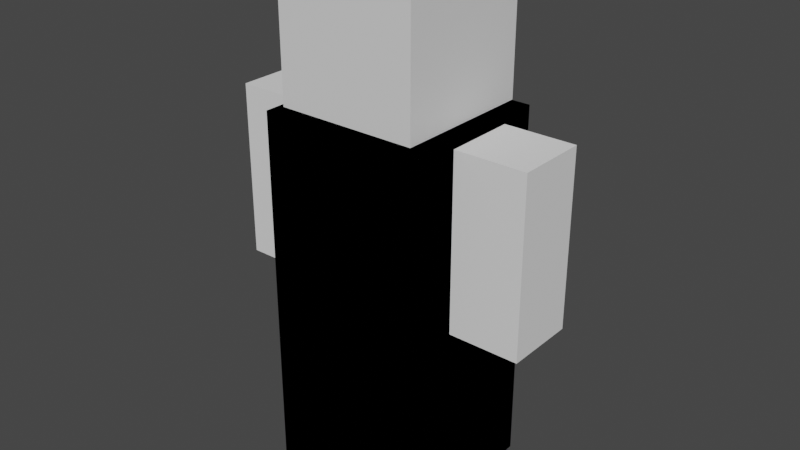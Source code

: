 # Source: People.blend  (saved by Blender 3.3.6; exported with 4.5.12 LTS)
import bpy
from mathutils import Matrix  # noqa: F401  (used for matrix-valued properties, if any)

bpy.ops.wm.read_factory_settings(use_empty=True)
scene = bpy.context.scene
scene.name = 'Scene'

# ---- collections
col_collection = bpy.data.collections.new('Collection'); scene.collection.children.link(col_collection)

# ---- materials (node trees are filled in below, after node groups)
mat_material = bpy.data.materials.new('Material')
mat_material.alpha_threshold = 0.0
mat_material.use_transparent_shadow = False
mat_material.roughness = 0.5
mat_material.line_color = (0.0, 0.0, 0.0, 1.0)
mat_white = bpy.data.materials.new('White')
mat_white.alpha_threshold = 0.0
mat_white.use_transparent_shadow = False
mat_white.roughness = 0.5
mat_white.line_color = (0.0, 0.0, 0.0, 1.0)
mat_material_002 = bpy.data.materials.new('Material.002')
mat_material_002.use_transparent_shadow = False

# ---- material node trees
mat_material.use_nodes = True; mat_material.node_tree.nodes.clear()
_N = mat_material.node_tree.nodes; _L = mat_material.node_tree.links
n0 = _N.new('ShaderNodeOutputMaterial'); n0.name = 'Material Output'; n0.location = (300, 300)
n1 = _N.new('ShaderNodeBsdfPrincipled'); n1.name = 'Principled BSDF'; n1.location = (10, 300)
n1.distribution = 'GGX'
n1.subsurface_method = 'RANDOM_WALK_SKIN'
n1.inputs[3].default_value = 1.45
n1.inputs[27].default_value = (0.0, 0.0, 0.0, 1.0)
n1.inputs[28].default_value = 1.0
_L.new(n1.outputs[0], n0.inputs[0])
n0.is_active_output = True
mat_white.use_nodes = True; mat_white.node_tree.nodes.clear()
_N = mat_white.node_tree.nodes; _L = mat_white.node_tree.links
n0 = _N.new('ShaderNodeOutputMaterial'); n0.name = 'Material Output'; n0.location = (300, 300)
n1 = _N.new('ShaderNodeBsdfPrincipled'); n1.name = 'Principled BSDF'; n1.location = (10, 300)
n1.distribution = 'GGX'
n1.subsurface_method = 'RANDOM_WALK_SKIN'
n1.inputs[0].default_value = (1.0, 1.0, 1.0, 1.0)
n1.inputs[3].default_value = 1.45
n1.inputs[27].default_value = (0.0, 0.0, 0.0, 1.0)
n1.inputs[28].default_value = 1.0
_L.new(n1.outputs[0], n0.inputs[0])
n0.is_active_output = True
mat_material_002.use_nodes = True; mat_material_002.node_tree.nodes.clear()
_N = mat_material_002.node_tree.nodes; _L = mat_material_002.node_tree.links
n0 = _N.new('ShaderNodeBsdfPrincipled'); n0.name = 'Principled BSDF'; n0.location = (10, 300)
n0.distribution = 'GGX'
n0.subsurface_method = 'RANDOM_WALK_SKIN'
n0.inputs[3].default_value = 1.45
n0.inputs[27].default_value = (0.0, 0.0, 0.0, 1.0)
n0.inputs[28].default_value = 1.0
n1 = _N.new('ShaderNodeOutputMaterial'); n1.name = 'Material Output'; n1.location = (300, 300)
_L.new(n0.outputs[0], n1.inputs[0])
n1.is_active_output = True

# ---- world
world_world = bpy.data.worlds.new('World'); scene.world = world_world
world_world.use_nodes = True; world_world.node_tree.nodes.clear()
_N = world_world.node_tree.nodes; _L = world_world.node_tree.links
n0 = _N.new('ShaderNodeOutputWorld'); n0.name = 'World Output'; n0.location = (300, 300)
n1 = _N.new('ShaderNodeBackground'); n1.name = 'Background'; n1.location = (10, 300)
n1.inputs[0].default_value = (0.05088, 0.05088, 0.05088, 1.0)
_L.new(n1.outputs[0], n0.inputs[0])
n0.is_active_output = True
world_world.color = (0.05088, 0.05088, 0.05088)
world_world.use_sun_shadow = False
world_world.sun_shadow_jitter_overblur = 0.0

# ---- meshes
me_cube = bpy.data.meshes.new('Cube')
me_cube.from_pydata([(1.0, 1.0, 1.0), (1.0, 1.0, -1.0), (1.0, -1.0, 1.0), (1.0, -1.0, -1.0), (-1.0, 1.0, 1.0), (-1.0, 1.0, -1.0), (-1.0, -1.0, 1.0), (-1.0, -1.0, -1.0)], [], [(0, 4, 6, 2), (3, 2, 6, 7), (7, 6, 4, 5), (5, 1, 3, 7), (1, 0, 2, 3), (5, 4, 0, 1)])
_uv = me_cube.uv_layers.new(name='UVMap')
_uv.uv.foreach_set('vector', [0.625, 0.5, 0.875, 0.5, 0.875, 0.75, 0.625, 0.75, 0.375, 0.75, 0.625, 0.75, 0.625, 1.0, 0.375, 1.0, 0.375, 0.0, 0.625, 0.0, 0.625, 0.25, 0.375, 0.25, 0.125, 0.5, 0.375, 0.5, 0.375, 0.75, 0.125, 0.75, 0.375, 0.5, 0.625, 0.5, 0.625, 0.75, 0.375, 0.75, 0.375, 0.25, 0.625, 0.25, 0.625, 0.5, 0.375, 0.5])
me_cube.materials.append(mat_material)
me_cube.use_mirror_vertex_groups = False
me_cube.update()
me_cube_001 = bpy.data.meshes.new('Cube.001')
me_cube_001.from_pydata([(1.0, 1.0, 1.0), (1.0, 1.0, -4.303), (1.0, -1.0, 1.0), (1.0, -1.0, -4.303), (-1.0, 1.0, 1.0), (-1.0, 1.0, -4.303), (-1.0, -1.0, 1.0), (-1.0, -1.0, -4.303), (1.0, 1.0, -1.671), (-1.0, -1.0, -1.671), (1.0, -1.0, -1.671), (-1.0, 1.0, -1.671)], [], [(0, 4, 6, 2), (10, 2, 6, 9), (9, 6, 4, 11), (5, 1, 3, 7), (8, 0, 2, 10), (11, 4, 0, 8), (5, 11, 8, 1), (1, 8, 10, 3), (7, 9, 11, 5), (3, 10, 9, 7)])
_uv = me_cube_001.uv_layers.new(name='UVMap')
_uv.uv.foreach_set('vector', [0.625, 0.5, 0.875, 0.5, 0.875, 0.75, 0.625, 0.75, 0.4991, 0.75, 0.625, 0.75, 0.625, 1.0, 0.4991, 1.0, 0.4991, 0.0, 0.625, 0.0, 0.625, 0.25, 0.4991, 0.25, 0.125, 0.5, 0.375, 0.5, 0.375, 0.75, 0.125, 0.75, 0.4991, 0.5, 0.625, 0.5, 0.625, 0.75, 0.4991, 0.75, 0.4991, 0.25, 0.625, 0.25, 0.625, 0.5, 0.4991, 0.5, 0.375, 0.25, 0.4991, 0.25, 0.4991, 0.5, 0.375, 0.5, 0.375, 0.5, 0.4991, 0.5, 0.4991, 0.75, 0.375, 0.75, 0.375, 0.0, 0.4991, 0.0, 0.4991, 0.25, 0.375, 0.25, 0.375, 0.75, 0.4991, 0.75, 0.4991, 1.0, 0.375, 1.0])
me_cube_001.materials.append(mat_material)
me_cube_001.use_mirror_vertex_groups = False
me_cube_001.update()
me_cube_002 = bpy.data.meshes.new('Cube.002')
me_cube_002.from_pydata([(-1.0, -1.0, -1.0), (-1.0, -1.0, 1.0), (-1.0, 1.0, -1.0), (-1.0, 1.0, 1.0), (1.0, -1.0, -1.0), (1.0, -1.0, 1.0), (1.0, 1.0, -1.0), (1.0, 1.0, 1.0)], [], [(0, 1, 3, 2), (2, 3, 7, 6), (6, 7, 5, 4), (4, 5, 1, 0), (2, 6, 4, 0), (7, 3, 1, 5)])
_uv = me_cube_002.uv_layers.new(name='UVMap')
_uv.uv.foreach_set('vector', [0.375, 0.0, 0.625, 0.0, 0.625, 0.25, 0.375, 0.25, 0.375, 0.25, 0.625, 0.25, 0.625, 0.5, 0.375, 0.5, 0.375, 0.5, 0.625, 0.5, 0.625, 0.75, 0.375, 0.75, 0.375, 0.75, 0.625, 0.75, 0.625, 1.0, 0.375, 1.0, 0.125, 0.5, 0.375, 0.5, 0.375, 0.75, 0.125, 0.75, 0.625, 0.5, 0.875, 0.5, 0.875, 0.75, 0.625, 0.75])
me_cube_002.update()
me_cube_003 = bpy.data.meshes.new('Cube.003')
me_cube_003.from_pydata([(-1.0, -1.0, -1.0), (-1.0, -1.0, 1.0), (-1.0, 1.0, -1.0), (-1.0, 1.0, 1.0), (1.0, -1.0, -1.0), (1.0, -1.0, 1.0), (1.0, 1.0, -1.0), (1.0, 1.0, 1.0)], [], [(0, 1, 3, 2), (2, 3, 7, 6), (6, 7, 5, 4), (4, 5, 1, 0), (2, 6, 4, 0), (7, 3, 1, 5)])
_uv = me_cube_003.uv_layers.new(name='UVMap')
_uv.uv.foreach_set('vector', [0.375, 0.0, 0.625, 0.0, 0.625, 0.25, 0.375, 0.25, 0.375, 0.25, 0.625, 0.25, 0.625, 0.5, 0.375, 0.5, 0.375, 0.5, 0.625, 0.5, 0.625, 0.75, 0.375, 0.75, 0.375, 0.75, 0.625, 0.75, 0.625, 1.0, 0.375, 1.0, 0.125, 0.5, 0.375, 0.5, 0.375, 0.75, 0.125, 0.75, 0.625, 0.5, 0.875, 0.5, 0.875, 0.75, 0.625, 0.75])
me_cube_003.update()
me_cube_004 = bpy.data.meshes.new('Cube.004')
me_cube_004.from_pydata([(1.0, 1.0, 1.0), (1.0, 1.0, -4.303), (1.0, -1.0, 1.0), (1.0, -1.0, -4.303), (-1.0, 1.0, 1.0), (-1.0, 1.0, -4.303), (-1.0, -1.0, 1.0), (-1.0, -1.0, -4.303), (1.0, 1.0, -1.671), (-1.0, -1.0, -1.671), (1.0, -1.0, -1.671), (-1.0, 1.0, -1.671), (0.5487, 1.0, -4.303), (-0.5487, 1.0, -4.303), (0.5487, -1.0, 1.0), (-0.5487, -1.0, 1.0), (-0.5487, -1.0, -4.303), (0.5487, -1.0, -4.303), (-0.5487, 1.0, 1.0), (0.5487, 1.0, 1.0), (-0.5487, 1.0, -1.671), (0.5487, 1.0, -1.671), (0.5487, -1.0, -1.671), (-0.5487, -1.0, -1.671), (0.7743, -1.0, -4.303), (0.7743, 1.0, 1.0), (0.7743, 1.0, -1.671), (0.7743, 1.0, -4.303), (0.7743, -1.0, 1.0), (0.7743, -1.0, -1.671), (-0.7743, 1.0, -4.303), (-0.7743, -1.0, 1.0), (-0.7743, -1.0, -1.671), (-0.7743, -1.0, -4.303), (-0.7743, 1.0, 1.0), (-0.7743, 1.0, -1.671)], [], [(34, 4, 6, 31), (32, 31, 6, 9), (9, 6, 4, 11), (27, 1, 3, 24), (8, 0, 2, 10), (26, 25, 0, 8), (27, 26, 8, 1), (1, 8, 10, 3), (7, 9, 11, 5), (33, 32, 9, 7), (24, 29, 22, 17), (17, 22, 23, 16), (30, 35, 20, 13), (13, 20, 21, 12), (35, 34, 18, 20), (20, 18, 19, 21), (30, 13, 16, 33), (13, 12, 17, 16), (29, 28, 14, 22), (22, 14, 15, 23), (25, 19, 14, 28), (19, 18, 15, 14), (0, 25, 28, 2), (10, 2, 28, 29), (3, 10, 29, 24), (12, 21, 26, 27), (21, 19, 25, 26), (12, 27, 24, 17), (5, 30, 33, 7), (11, 4, 34, 35), (5, 11, 35, 30), (16, 23, 32, 33), (23, 15, 31, 32), (18, 34, 31, 15)])
_uv = me_cube_004.uv_layers.new(name='UVMap')
_uv.uv.foreach_set('vector', [0.8333, 0.5, 0.875, 0.5, 0.875, 0.75, 0.8333, 0.75, 0.4991, 0.9583, 0.625, 0.9583, 0.625, 1.0, 0.4991, 1.0, 0.4991, 0.0, 0.625, 0.0, 0.625, 0.25, 0.4991, 0.25, 0.3333, 0.5, 0.375, 0.5, 0.375, 0.75, 0.3333, 0.75, 0.4991, 0.5, 0.625, 0.5, 0.625, 0.75, 0.4991, 0.75, 0.4991, 0.4583, 0.625, 0.4583, 0.625, 0.5, 0.4991, 0.5, 0.375, 0.4583, 0.4991, 0.4583, 0.4991, 0.5, 0.375, 0.5, 0.375, 0.5, 0.4991, 0.5, 0.4991, 0.75, 0.375, 0.75, 0.375, 0.0, 0.4991, 0.0, 0.4991, 0.25, 0.375, 0.25, 0.375, 0.9583, 0.4991, 0.9583, 0.4991, 1.0, 0.375, 1.0, 0.375, 0.7917, 0.4991, 0.7917, 0.4991, 0.8333, 0.375, 0.8333, 0.375, 0.8333, 0.4991, 0.8333, 0.4991, 0.9167, 0.375, 0.9167, 0.375, 0.2917, 0.4991, 0.2917, 0.4991, 0.3333, 0.375, 0.3333, 0.375, 0.3333, 0.4991, 0.3333, 0.4991, 0.4167, 0.375, 0.4167, 0.4991, 0.2917, 0.625, 0.2917, 0.625, 0.3333, 0.4991, 0.3333, 0.4991, 0.3333, 0.625, 0.3333, 0.625, 0.4167, 0.4991, 0.4167, 0.1667, 0.5, 0.2083, 0.5, 0.2083, 0.75, 0.1667, 0.75, 0.2083, 0.5, 0.2917, 0.5, 0.2917, 0.75, 0.2083, 0.75, 0.4991, 0.7917, 0.625, 0.7917, 0.625, 0.8333, 0.4991, 0.8333, 0.4991, 0.8333, 0.625, 0.8333, 0.625, 0.9167, 0.4991, 0.9167, 0.6667, 0.5, 0.7083, 0.5, 0.7083, 0.75, 0.6667, 0.75, 0.7083, 0.5, 0.7917, 0.5, 0.7917, 0.75, 0.7083, 0.75, 0.625, 0.5, 0.6667, 0.5, 0.6667, 0.75, 0.625, 0.75, 0.4991, 0.75, 0.625, 0.75, 0.625, 0.7917, 0.4991, 0.7917, 0.375, 0.75, 0.4991, 0.75, 0.4991, 0.7917, 0.375, 0.7917, 0.375, 0.4167, 0.4991, 0.4167, 0.4991, 0.4583, 0.375, 0.4583, 0.4991, 0.4167, 0.625, 0.4167, 0.625, 0.4583, 0.4991, 0.4583, 0.2917, 0.5, 0.3333, 0.5, 0.3333, 0.75, 0.2917, 0.75, 0.125, 0.5, 0.1667, 0.5, 0.1667, 0.75, 0.125, 0.75, 0.4991, 0.25, 0.625, 0.25, 0.625, 0.2917, 0.4991, 0.2917, 0.375, 0.25, 0.4991, 0.25, 0.4991, 0.2917, 0.375, 0.2917, 0.375, 0.9167, 0.4991, 0.9167, 0.4991, 0.9583, 0.375, 0.9583, 0.4991, 0.9167, 0.625, 0.9167, 0.625, 0.9583, 0.4991, 0.9583, 0.7917, 0.5, 0.8333, 0.5, 0.8333, 0.75, 0.7917, 0.75])
me_cube_004.materials.append(mat_white)
me_cube_004.materials.append(mat_material_002)
me_cube_004.use_mirror_vertex_groups = False
me_cube_004.update()

# ---- objects
ob_cube = bpy.data.objects.new('Cube', me_cube)
ob_person_blank = bpy.data.objects.new('Person(Blank)', me_cube_001)
ob_cube_002 = bpy.data.objects.new('Cube.002', me_cube_002)
ob_cube_003 = bpy.data.objects.new('Cube.003', me_cube_003)
ob_hero = bpy.data.objects.new('Hero', me_cube_004)

# ---- transforms, parenting, visibility, modifiers, constraints
ob_cube.parent = ob_person_blank
ob_cube.matrix_parent_inverse = Matrix(((1.278, -0.0, 0.0, -0.0), (-0.0, 1.356, -0.0, 0.0), (0.0, -0.0, 1.512, -1.706), (-0.0, 0.0, -0.0, 1.0)))
ob_cube.location = (0.0, 0.0, 2.49)
ob_cube.scale = (0.6616, 0.6616, 0.6616)
ob_cube.lock_rotations_4d = False
ob_cube.empty_display_type = 'ARROWS'
ob_cube.lineart.crease_threshold = 0.0
ob_person_blank.location = (0.0, 0.0, 1.128)
ob_person_blank.scale = (0.7826, 0.7375, 0.6616)
ob_person_blank.lock_rotations_4d = False
ob_person_blank.empty_display_type = 'ARROWS'
ob_person_blank.lineart.crease_threshold = 0.0
ob_cube_002.parent = ob_person_blank
ob_cube_002.matrix_parent_inverse = Matrix(((1.278, -0.0, 0.0, -0.0), (-0.0, 1.356, -0.0, 0.0), (0.0, -0.0, 1.512, -1.706), (-0.0, 0.0, -0.0, 1.0)))
ob_cube_002.location = (1.152, -1.319e-07, 0.9278)
ob_cube_002.scale = (0.3337, 0.3337, 0.8253)
ob_cube_003.parent = ob_person_blank
ob_cube_003.matrix_parent_inverse = Matrix(((1.278, -0.0, 0.0, -0.0), (-0.0, 1.356, -0.0, 0.0), (0.0, -0.0, 1.512, -1.706), (-0.0, 0.0, -0.0, 1.0)))
ob_cube_003.location = (-1.129, -1.319e-07, 0.9278)
ob_cube_003.scale = (0.3337, 0.3337, 0.8253)
ob_hero.location = (0.0, 0.0, 1.128)
ob_hero.scale = (0.7826, 0.7375, 0.6616)
ob_hero.lock_rotations_4d = False
ob_hero.empty_display_type = 'ARROWS'
ob_hero.lineart.crease_threshold = 0.0

# ---- collection membership
col_collection.objects.link(ob_cube)
col_collection.objects.link(ob_person_blank)
col_collection.objects.link(ob_cube_002)
col_collection.objects.link(ob_cube_003)
col_collection.objects.link(ob_hero)

# ---- scene / render settings (as saved in the file)
scene.frame_start = 1; scene.frame_end = 250; scene.frame_set(1)
scene.render.engine = 'BLENDER_EEVEE_NEXT'
scene.cycles.sampling_pattern = 'TABULATED_SOBOL'
scene.cycles.use_light_tree = False
scene.view_settings.view_transform = 'Filmic'
bpy.context.view_layer.update()

# ---- added for rendering (the .blend has no active camera and no usable light): camera, sun
cam_auto = bpy.data.cameras.new('AutoCamera')
cam_auto.lens = 50.0
cam_auto.sensor_width = 36.0
cam_auto.clip_end = 1000.0
ob_auto_camera = bpy.data.objects.new('AutoCamera', cam_auto)
scene.collection.objects.link(ob_auto_camera)
ob_auto_camera.location = (5.45242, -6.52918, 5.06939)
ob_auto_camera.rotation_euler = (1.09748, -7.21219e-08, 0.694738)
scene.camera = ob_auto_camera
light_auto_sun = bpy.data.lights.new('AutoSun', 'SUN')
light_auto_sun.energy = 3.0
light_auto_sun.angle = 0.0523599
ob_auto_sun = bpy.data.objects.new('AutoSun', light_auto_sun)
scene.collection.objects.link(ob_auto_sun)
ob_auto_sun.rotation_euler = (0.872665, 0.174533, 0.523599)
bpy.context.view_layer.update()
